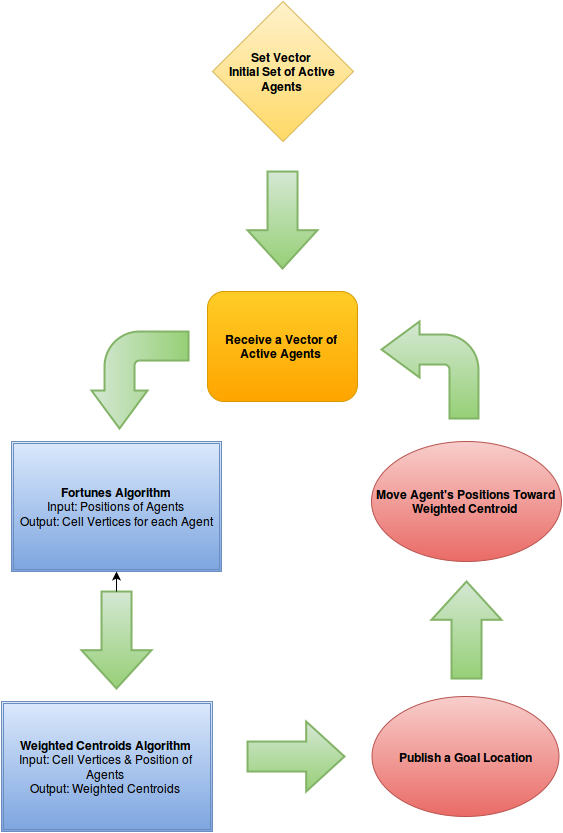

The diagram above was exported from draw.io. Its source (the exported page's mxGraphModel, read from the mxfile embedded in the PNG):
<mxGraphModel dx="2009" dy="1168" grid="1" gridSize="10" guides="1" tooltips="1" connect="1" fold="1" page="1" pageScale="1" pageWidth="826" pageHeight="1169" background="#ffffff" math="0">
  <root>
    <mxCell id="0" />
    <mxCell id="1" parent="0" />
    <mxCell id="2" value="&lt;b&gt;Receive a Vector of Active Agents&lt;br&gt;&lt;/b&gt;" style="rounded=1;whiteSpace=wrap;html=1;plain-orange" vertex="1" parent="1">
      <mxGeometry x="356" y="320" width="150" height="110" as="geometry" />
    </mxCell>
    <mxCell id="3" value="&lt;b&gt;Fortunes Algorithm&lt;/b&gt;&lt;br&gt;Input: Positions of Agents&lt;br&gt;Output: Cell Vertices for each Agent&lt;br&gt;" style="shape=ext;double=1;whiteSpace=wrap;html=1;plain-blue" vertex="1" parent="1">
      <mxGeometry x="160" y="470" width="210" height="130" as="geometry" />
    </mxCell>
    <mxCell id="4" value="&lt;b&gt;Move Agent's Positions Toward Weighted Centroid &lt;br&gt;&lt;/b&gt;" style="ellipse;whiteSpace=wrap;html=1;plain-red" vertex="1" parent="1">
      <mxGeometry x="520" y="470" width="190" height="120" as="geometry" />
    </mxCell>
    <mxCell id="6" value="&lt;b&gt;Weighted Centroids Algorithm&lt;/b&gt;&lt;br&gt;Input: Cell Vertices &amp;amp; Position of Agents&lt;br&gt;Output: Weighted Centroids&lt;br&gt;" style="shape=ext;double=1;whiteSpace=wrap;html=1;plain-blue" vertex="1" parent="1">
      <mxGeometry x="150" y="730" width="211" height="130" as="geometry" />
    </mxCell>
    <mxCell id="11" value="" style="shape=mxgraph.arrows.bent_left_arrow;html=1;verticalLabelPosition=bottom;verticalAlign=top;strokeWidth=2;plain-green" vertex="1" parent="1">
      <mxGeometry x="530" y="350" width="97" height="97" as="geometry" />
    </mxCell>
    <mxCell id="12" value="" style="shape=mxgraph.arrows.bent_left_arrow;html=1;verticalLabelPosition=bottom;verticalAlign=top;strokeWidth=2;rotation=-90;plain-green" vertex="1" parent="1">
      <mxGeometry x="240" y="360" width="97" height="97" as="geometry" />
    </mxCell>
    <mxCell id="13" value="" style="shape=mxgraph.arrows.arrow_right;html=1;verticalLabelPosition=bottom;verticalAlign=top;strokeWidth=2;plain-green" vertex="1" parent="1">
      <mxGeometry x="396" y="750" width="97" height="70" as="geometry" />
    </mxCell>
    <mxCell id="14" value="" style="shape=mxgraph.arrows.arrow_down;html=1;verticalLabelPosition=bottom;verticalAlign=top;strokeWidth=2;plain-green" vertex="1" parent="1">
      <mxGeometry x="396" y="200" width="70" height="97" as="geometry" />
    </mxCell>
    <mxCell id="15" value="&lt;b&gt;Publish a Goal Location&lt;br&gt;&lt;/b&gt;" style="ellipse;whiteSpace=wrap;html=1;plain-red" vertex="1" parent="1">
      <mxGeometry x="520" y="725" width="187" height="120" as="geometry" />
    </mxCell>
    <mxCell id="16" value="" style="shape=mxgraph.arrows.arrow_down;html=1;verticalLabelPosition=bottom;verticalAlign=top;strokeWidth=2;plain-green" vertex="1" parent="1">
      <mxGeometry x="230" y="620" width="70" height="97" as="geometry" />
    </mxCell>
    <mxCell id="17" style="edgeStyle=orthogonalEdgeStyle;rounded=0;html=1;" edge="1" parent="1" source="16" target="3">
      <mxGeometry relative="1" as="geometry" />
    </mxCell>
    <mxCell id="18" value="" style="shape=mxgraph.arrows.arrow_up;html=1;verticalLabelPosition=bottom;verticalAlign=top;strokeWidth=2;plain-green" vertex="1" parent="1">
      <mxGeometry x="580" y="610" width="70" height="97" as="geometry" />
    </mxCell>
    <mxCell id="19" value="&lt;b&gt;Set Vector &lt;br&gt;Initial Set of Active Agents&lt;br&gt;&lt;/b&gt;" style="rhombus;whiteSpace=wrap;html=1;plain-yellow" vertex="1" parent="1">
      <mxGeometry x="361" y="30" width="141" height="140" as="geometry" />
    </mxCell>
  </root>
</mxGraphModel>